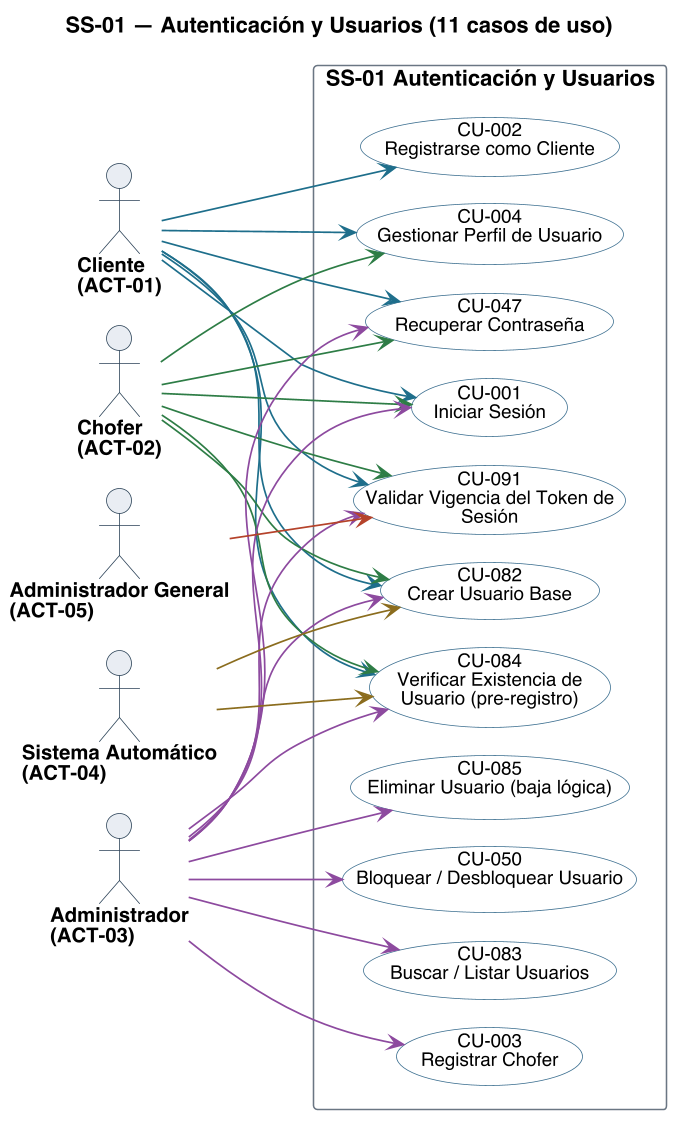

The diagram above was rendered by PlantUML. Its source (embedded in the PNG):
@startuml
title SS-01 — Autenticación y Usuarios (11 casos de uso)
left to right direction
skinparam backgroundColor #FFFFFF
skinparam shadowing false
skinparam defaultFontName Helvetica
skinparam defaultFontSize 13
skinparam dpi 150
skinparam ArrowColor #2C4257
skinparam ArrowThickness 1.1
skinparam actor {
  BorderColor #2C4257
  BackgroundColor #E8EDF2
  FontSize 13
  FontStyle bold
}
skinparam usecase {
  BorderColor #2C4257
  BackgroundColor #FFFFFF
  FontSize 12
}
skinparam rectangle {
  BorderColor #6B7683
  FontSize 14
  FontStyle bold
}

skinparam nodesep 18
skinparam ranksep 70
skinparam usecase {
  BorderColor<<pendiente>> #9C4436
  BackgroundColor<<pendiente>> #F6E4E1
}

actor "Cliente\n(ACT-01)" as A01
actor "Chofer\n(ACT-02)" as A02
actor "Administrador\n(ACT-03)" as A03
actor "Sistema Automático\n(ACT-04)" as A04
actor "Administrador General\n(ACT-05)" as A05

rectangle "SS-01 Autenticación y Usuarios" {
  usecase "CU-001\nIniciar Sesión" as U001 #back:FFFFFF;line:3C6E8F
  usecase "CU-002\nRegistrarse como Cliente" as U002 #back:FFFFFF;line:3C6E8F
  usecase "CU-003\nRegistrar Chofer" as U003 #back:FFFFFF;line:3C6E8F
  usecase "CU-004\nGestionar Perfil de Usuario" as U004 #back:FFFFFF;line:3C6E8F
  usecase "CU-047\nRecuperar Contraseña" as U047 #back:FFFFFF;line:3C6E8F
  usecase "CU-050\nBloquear / Desbloquear Usuario" as U050 #back:FFFFFF;line:3C6E8F
  usecase "CU-082\nCrear Usuario Base" as U082 #back:FFFFFF;line:3C6E8F
  usecase "CU-083\nBuscar / Listar Usuarios" as U083 #back:FFFFFF;line:3C6E8F
  usecase "CU-084\nVerificar Existencia de\nUsuario (pre-registro)" as U084 #back:FFFFFF;line:3C6E8F
  usecase "CU-085\nEliminar Usuario (baja lógica)" as U085 #back:FFFFFF;line:3C6E8F
  usecase "CU-091\nValidar Vigencia del Token de\nSesión" as U091 #back:FFFFFF;line:3C6E8F
}

A01 -[#1F6F8B]-> U001
A01 -[#1F6F8B]-> U002
A01 -[#1F6F8B]-> U004
A01 -[#1F6F8B]-> U047
A01 -[#1F6F8B]-> U082
A01 -[#1F6F8B]-> U084
A01 -[#1F6F8B]-> U091
A02 -[#2E7D46]-> U001
A02 -[#2E7D46]-> U004
A02 -[#2E7D46]-> U047
A02 -[#2E7D46]-> U082
A02 -[#2E7D46]-> U084
A02 -[#2E7D46]-> U091
A03 -[#8C4A9E]-> U001
A03 -[#8C4A9E]-> U003
A03 -[#8C4A9E]-> U047
A03 -[#8C4A9E]-> U050
A03 -[#8C4A9E]-> U082
A03 -[#8C4A9E]-> U083
A03 -[#8C4A9E]-> U084
A03 -[#8C4A9E]-> U085
A03 -[#8C4A9E]-> U091
A04 -[#8A6D1F]-> U082
A04 -[#8A6D1F]-> U084
A05 -[#B4432B]-> U091

@enduml